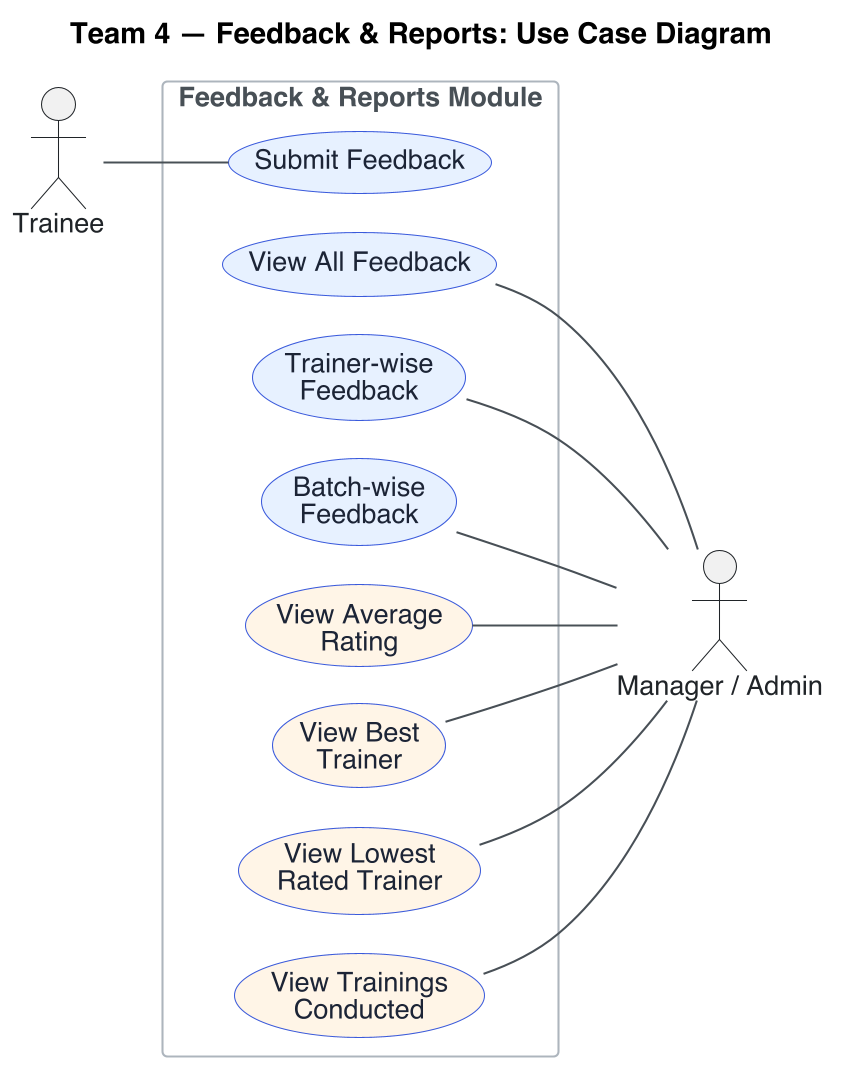

The diagram above was rendered by PlantUML. Its source (embedded in the PNG):
@startuml
!pragma layout smetana
skinparam dpi 200
skinparam backgroundColor #FFFFFF
skinparam shadowing false
skinparam defaultFontName Helvetica
skinparam defaultFontSize 13
skinparam ArrowColor #495057
skinparam packageStyle rectangle
skinparam actor {
  BorderColor #212529
  FontColor #212529
}
skinparam usecase {
  BackgroundColor #E7F0FF
  BorderColor #3B5BDB
  FontColor #1C2536
}
skinparam rectangle {
  BorderColor #ADB5BD
  FontColor #495057
  FontStyle bold
}

title Team 4 — Feedback & Reports: Use Case Diagram

left to right direction

actor "Trainee" as trainee

rectangle "Feedback & Reports Module" {
  usecase "Submit Feedback" as UC1
  usecase "View All Feedback" as UC2
  usecase "Trainer-wise\nFeedback" as UC3
  usecase "Batch-wise\nFeedback" as UC4
  usecase "View Average\nRating" as UC5 #FFF4E6
  usecase "View Best\nTrainer" as UC6 #FFF4E6
  usecase "View Lowest\nRated Trainer" as UC7 #FFF4E6
  usecase "View Trainings\nConducted" as UC8 #FFF4E6
}

actor "Manager / Admin" as manager

trainee -- UC1
UC2 -- manager
UC3 -- manager
UC4 -- manager
UC5 -- manager
UC6 -- manager
UC7 -- manager
UC8 -- manager
@enduml